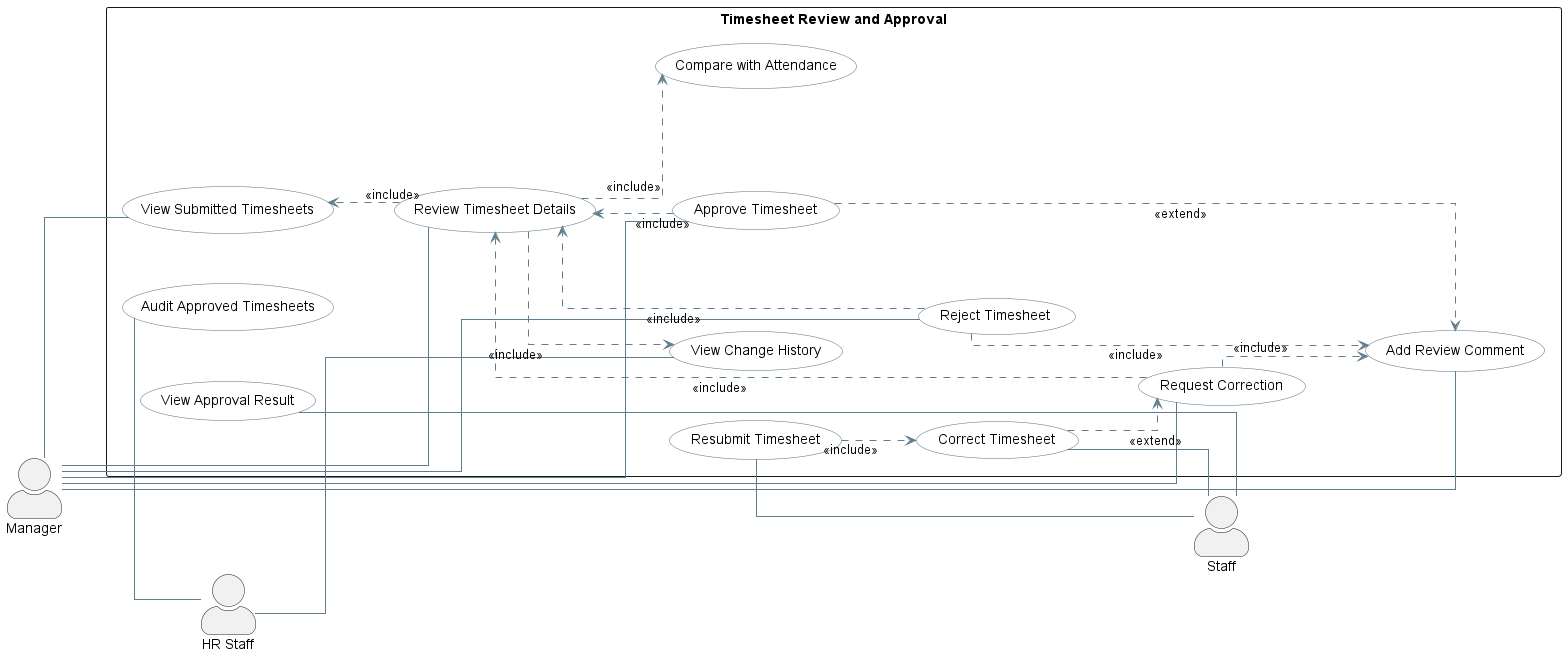

The diagram above was rendered by PlantUML. Its source (embedded in the PNG):
@startuml
left to right direction

skinparam actorStyle awesome
skinparam shadowing false
skinparam linetype ortho
skinparam nodesep 50
skinparam ranksep 60

skinparam usecase {
    BackgroundColor #FFFFFF
    BorderColor #546E7A
    ArrowColor #607D8B
}

actor Manager
actor "HR Staff" as HR
actor Staff

rectangle "Timesheet Review and Approval" {
    usecase "View Submitted Timesheets" as UC_ViewSubmitted
    usecase "Review Timesheet Details" as UC_Review
    usecase "Compare with Attendance" as UC_CompareAttendance
    usecase "View Change History" as UC_ViewHistory

    usecase "Approve Timesheet" as UC_Approve
    usecase "Reject Timesheet" as UC_Reject
    usecase "Request Correction" as UC_RequestCorrection
    usecase "Add Review Comment" as UC_AddComment

    usecase "Correct Timesheet" as UC_Correct
    usecase "Resubmit Timesheet" as UC_Resubmit
    usecase "View Approval Result" as UC_ViewResult

    usecase "Audit Approved Timesheets" as UC_Audit
}

Manager -- UC_ViewSubmitted
Manager -- UC_Review
Manager -- UC_Approve
Manager -- UC_Reject
Manager -- UC_RequestCorrection
Manager -- UC_AddComment

HR -- UC_Audit
HR -- UC_ViewHistory

UC_Correct -- Staff
UC_Resubmit -- Staff
UC_ViewResult -- Staff

UC_Review ..> UC_ViewSubmitted : <<include>>
UC_Review ..> UC_CompareAttendance : <<include>>
UC_Review ..> UC_ViewHistory : <<include>>

UC_Approve ..> UC_Review : <<include>>
UC_Reject ..> UC_Review : <<include>>
UC_RequestCorrection ..> UC_Review : <<include>>

UC_Approve ..> UC_AddComment : <<extend>>
UC_Reject ..> UC_AddComment : <<include>>
UC_RequestCorrection ..> UC_AddComment : <<include>>

UC_Correct ..> UC_RequestCorrection : <<extend>>
UC_Resubmit ..> UC_Correct : <<include>>

Manager -[hidden]right-> UC_ViewSubmitted

UC_ViewSubmitted -[hidden]down-> UC_Review
UC_Review -[hidden]down-> UC_Approve
UC_Approve -[hidden]down-> UC_Reject
UC_Reject -[hidden]down-> UC_RequestCorrection

UC_Audit -[hidden]right-> HR
UC_Correct -[hidden]right-> Staff

HR -[hidden]down-> Staff

@enduml